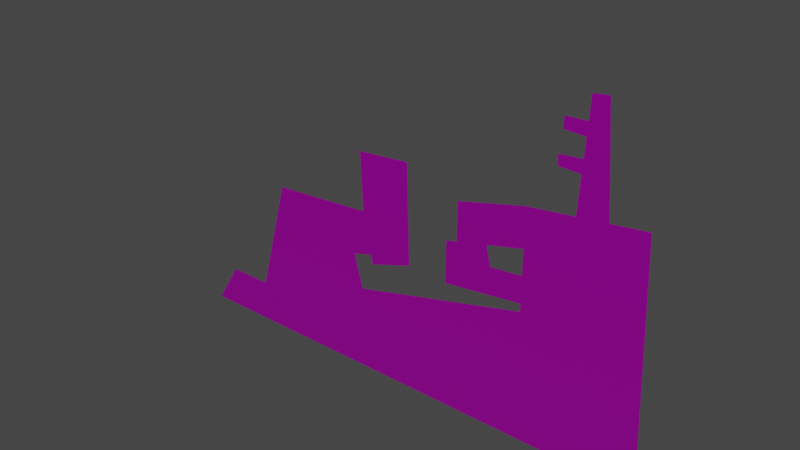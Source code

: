 # Source: Vista04.blend  (saved by Blender 3.1.7; exported with 4.5.12 LTS)
import bpy
from mathutils import Matrix  # noqa: F401  (used for matrix-valued properties, if any)

bpy.ops.wm.read_factory_settings(use_empty=True)
scene = bpy.context.scene
scene.name = 'Scene'

# ---- images (referenced by path relative to the original .blend; pixels are not part of the script)
import os
ASSET_DIR = os.environ.get("B2B_ASSET_DIR", "")  # directory of the original .blend (textures are referenced by path, not embedded)
HERE = os.path.dirname(os.path.abspath(__file__))  # packed textures are extracted next to this script under _unpacked/

def load_image(name, relpath, width, height, colorspace="sRGB"):
    """Load a texture the original file referenced (path relative to the .blend, or extracted next to this script)."""
    p = next((c for c in (os.path.join(HERE, relpath), os.path.join(ASSET_DIR, relpath)) if relpath and os.path.exists(c)), "")
    if p:
        img = bpy.data.images.load(p, check_existing=True)
        img.name = name
    else:  # same state as the original file: an image datablock whose file is absent (Cycles renders it pink)
        img = bpy.data.images.new(name, width, height)
        img.source = "FILE"
        img.filepath = "//" + (relpath or name)
    img.colorspace_settings.name = colorspace
    return img
img_t_env_struct_scrapyard_metal_01_bc_dds = load_image('T_ENV_STRUCT_Scrapyard_Metal_01_BC.dds', 'T_ENV_STRUCT_Scrapyard_Metal_01_BC.dds', 1024, 1024, 'sRGB')
img_t_env_struct_scrapyard_metal_01_n_dds = load_image('T_ENV_STRUCT_Scrapyard_Metal_01_N.dds', 'T_ENV_STRUCT_Scrapyard_Metal_01_N.dds', 1024, 1024, 'sRGB')
img_t_env_struct_scrapyard_metal_01_mra_dds = load_image('T_ENV_STRUCT_Scrapyard_Metal_01_MRA.dds', 'T_ENV_STRUCT_Scrapyard_Metal_01_MRA.dds', 1024, 1024, 'sRGB')

# ---- materials (node trees are filled in below, after node groups)
mat_mi_env_scrapyard_metal_01 = bpy.data.materials.new('MI_ENV_Scrapyard_Metal_01')
mat_mi_env_scrapyard_metal_01.use_transparent_shadow = False

# ---- material node trees
mat_mi_env_scrapyard_metal_01.use_nodes = True; mat_mi_env_scrapyard_metal_01.node_tree.nodes.clear()
_N = mat_mi_env_scrapyard_metal_01.node_tree.nodes; _L = mat_mi_env_scrapyard_metal_01.node_tree.links
n0 = _N.new('ShaderNodeBsdfPrincipled'); n0.name = 'Principled BSDF'; n0.location = (10, 300)
n0.distribution = 'GGX'
n0.subsurface_method = 'RANDOM_WALK_SKIN'
n0.inputs[3].default_value = 1.45
n0.inputs[27].default_value = (0.0, 0.0, 0.0, 1.0)
n0.inputs[28].default_value = 1.0
n1 = _N.new('ShaderNodeOutputMaterial'); n1.name = 'Material Output'; n1.location = (300, 300)
n2 = _N.new('ShaderNodeTexImage'); n2.name = 'Image Texture'; n2.location = (-280, 280)
n2.image = img_t_env_struct_scrapyard_metal_01_bc_dds
n3 = _N.new('ShaderNodeTexImage'); n3.name = 'Image Texture.002'; n3.location = (-552, -281)
n3.image = img_t_env_struct_scrapyard_metal_01_n_dds
n4 = _N.new('ShaderNodeNormalMap'); n4.name = 'Normal Map'; n4.location = (-218, -297)
n5 = _N.new('ShaderNodeTexImage'); n5.name = 'Image Texture.001'; n5.location = (-466, 10)
n5.image = img_t_env_struct_scrapyard_metal_01_mra_dds
_L.new(n0.outputs[0], n1.inputs[0])
_L.new(n2.outputs[0], n0.inputs[0])
_L.new(n3.outputs[0], n4.inputs[1])
_L.new(n4.outputs[0], n0.inputs[5])
_L.new(n5.outputs[0], n0.inputs[1])
_L.new(n5.outputs[0], n0.inputs[2])
n1.is_active_output = True

# ---- world
world_world = bpy.data.worlds.new('World'); scene.world = world_world
world_world.use_nodes = True; world_world.node_tree.nodes.clear()
_N = world_world.node_tree.nodes; _L = world_world.node_tree.links
n0 = _N.new('ShaderNodeOutputWorld'); n0.name = 'World Output'; n0.location = (300, 300)
n1 = _N.new('ShaderNodeBackground'); n1.name = 'Background'; n1.location = (10, 300)
n1.inputs[0].default_value = (0.05088, 0.05088, 0.05088, 1.0)
_L.new(n1.outputs[0], n0.inputs[0])
n0.is_active_output = True
world_world.color = (0.05088, 0.05088, 0.05088)
world_world.use_sun_shadow = False
world_world.sun_shadow_jitter_overblur = 0.0

# ---- meshes
me_sm_env_struct_scrapyard_vista_04_md_001 = bpy.data.meshes.new('SM_ENV_STRUCT_ScrapYard_Vista_04.md.001')
me_sm_env_struct_scrapyard_vista_04_md_001.from_pydata([(6.48, -3.815e-07, 13.36), (5.879, -3.815e-07, 13.29), (5.833, -3.815e-07, 12.41), (6.585, -3.815e-07, 12.16), (5.807, -3.815e-07, 11.91), (5.019, -3.815e-07, 12.39), (4.994, -3.815e-07, 11.95), (6.691, -3.815e-07, 10.94), (5.77, -3.815e-07, 11.2), (5.743, -3.815e-07, 10.69), (4.887, -3.815e-07, 11.12), (4.915, -3.815e-07, 10.72), (6.826, -3.815e-07, 9.388), (5.668, -3.815e-07, 9.253), (6.176, -3.815e-07, 8.596), (8.21, -3.815e-07, 9.55), (8.336, -3.815e-07, 6.874), (3.856, -3.815e-07, 7.507), (3.856, -3.815e-07, 9.041), (3.856, -3.815e-07, 6.514), (2.422, -3.815e-07, 7.163), (1.188, -3.815e-07, 8.39), (1.188, -3.815e-07, 6.866), (2.592, -3.815e-07, 6.4), (3.856, -3.815e-07, 5.462), (8.413, -3.815e-07, 5.234), (0.7403, -3.815e-07, 5.096), (0.7552, -3.815e-07, 6.774), (3.856, -3.815e-07, 5.155), (8.658, -9.918e-07, 0.01035), (-3.102, -3.815e-07, 3.431), (-7.724, -3.815e-07, 0.01035), (-10.19, -3.815e-07, 1.714), (-11.25, -3.815e-07, 0.01035), (-8.414, -3.815e-07, 1.714), (-7.143, -3.815e-07, 6.396), (-3.47, -3.815e-07, 4.795), (-3.01, -3.815e-07, 6.678), (-2.667, -3.815e-07, 5.019), (-0.8732, -3.815e-07, 5.198), (-2.589, -3.815e-07, 4.643), (-0.9806, -3.815e-07, 9.176), (-3.118, -3.815e-07, 8.998)], [], [(0, 1, 2), (0, 2, 3), (4, 3, 2), (5, 4, 2), (4, 5, 6), (4, 7, 3), (7, 4, 8), (9, 7, 8), (10, 9, 8), (9, 10, 11), (9, 12, 7), (12, 9, 13), (13, 14, 12), (12, 14, 15), (15, 14, 16), (13, 17, 14), (17, 13, 18), (19, 14, 17), (16, 14, 19), (18, 20, 17), (21, 20, 18), (22, 20, 21), (22, 23, 20), (16, 19, 24), (23, 24, 19), (16, 24, 25), (23, 22, 26), (24, 23, 26), (26, 22, 27), (25, 24, 28), (25, 28, 29), (30, 29, 28), (29, 30, 31), (31, 32, 33), (32, 31, 34), (31, 35, 34), (35, 31, 30), (35, 30, 36), (36, 37, 35), (37, 36, 38), (39, 38, 40), (37, 38, 39), (37, 39, 41), (37, 41, 42)])
_uv = me_sm_env_struct_scrapyard_vista_04_md_001.uv_layers.new(name='UV_SINGLE')
_uv.uv.foreach_set('vector', [0.8901, 0.8353, 0.8604, 0.8318, 0.8579, 0.7875, 0.8901, 0.8353, 0.8579, 0.7875, 0.8955, 0.7751, 0.8564, 0.7626, 0.8955, 0.7751, 0.8579, 0.7875, 0.8169, 0.7864, 0.8564, 0.7626, 0.8579, 0.7875, 0.8564, 0.7626, 0.8169, 0.7864, 0.8154, 0.7645, 0.8564, 0.7626, 0.9009, 0.7141, 0.8955, 0.7751, 0.9009, 0.7141, 0.8564, 0.7626, 0.8545, 0.7268, 0.8535, 0.7012, 0.9009, 0.7141, 0.8545, 0.7268, 0.8105, 0.7231, 0.8535, 0.7012, 0.8545, 0.7268, 0.8535, 0.7012, 0.8105, 0.7231, 0.8115, 0.7026, 0.8535, 0.7012, 0.9077, 0.636, 0.9009, 0.7141, 0.9077, 0.636, 0.8535, 0.7012, 0.8496, 0.6292, 0.8496, 0.6292, 0.875, 0.5962, 0.9077, 0.636, 0.9077, 0.636, 0.875, 0.5962, 0.9771, 0.644, 0.9771, 0.644, 0.875, 0.5962, 0.9834, 0.5095, 0.8496, 0.6292, 0.7583, 0.5415, 0.875, 0.5962, 0.7583, 0.5415, 0.8496, 0.6292, 0.7583, 0.6184, 0.7583, 0.4917, 0.875, 0.5962, 0.7583, 0.5415, 0.9834, 0.5095, 0.875, 0.5962, 0.7583, 0.4917, 0.7583, 0.6184, 0.6865, 0.5242, 0.7583, 0.5415, 0.6245, 0.5857, 0.6865, 0.5242, 0.7583, 0.6184, 0.6245, 0.5093, 0.6865, 0.5242, 0.6245, 0.5857, 0.6245, 0.5093, 0.6948, 0.4858, 0.6865, 0.5242, 0.9834, 0.5095, 0.7583, 0.4917, 0.7583, 0.439, 0.6948, 0.4858, 0.7583, 0.439, 0.7583, 0.4917, 0.9834, 0.5095, 0.7583, 0.439, 0.9873, 0.4272, 0.6948, 0.4858, 0.6245, 0.5093, 0.6021, 0.4204, 0.7583, 0.439, 0.6948, 0.4858, 0.6021, 0.4204, 0.6021, 0.4204, 0.6245, 0.5093, 0.6025, 0.5046, 0.9873, 0.4272, 0.7583, 0.439, 0.7583, 0.4233, 0.9873, 0.4272, 0.7583, 0.4233, 1.0, 0.165, 0.4092, 0.3369, 1.0, 0.165, 0.7583, 0.4233, 1.0, 0.165, 0.4092, 0.3369, 0.177, 0.165, 0.177, 0.165, 0.05334, 0.2505, -3.055e-05, 0.165, 0.05334, 0.2505, 0.177, 0.165, 0.1423, 0.2505, 0.177, 0.165, 0.2062, 0.4858, 0.1423, 0.2505, 0.2062, 0.4858, 0.177, 0.165, 0.4092, 0.3369, 0.2062, 0.4858, 0.4092, 0.3369, 0.3906, 0.4053, 0.3906, 0.4053, 0.4138, 0.5, 0.2062, 0.4858, 0.4138, 0.5, 0.3906, 0.4053, 0.4309, 0.4165, 0.521, 0.4253, 0.4309, 0.4165, 0.4348, 0.3975, 0.4138, 0.5, 0.4309, 0.4165, 0.521, 0.4253, 0.4138, 0.5, 0.521, 0.4253, 0.5156, 0.6252, 0.4138, 0.5, 0.5156, 0.6252, 0.4082, 0.6162])
_uv.active_render = True
_uv = me_sm_env_struct_scrapyard_vista_04_md_001.uv_layers.new(name='EXTRAUVS0')
_uv.uv.foreach_set('vector', [0.6567, 0.1411, 0.6533, 0.1685, 0.6128, 0.1709, 0.6567, 0.1411, 0.6128, 0.1709, 0.6011, 0.1362, 0.5898, 0.1719, 0.6011, 0.1362, 0.6128, 0.1709, 0.6118, 0.2085, 0.5898, 0.1719, 0.6128, 0.1709, 0.5898, 0.1719, 0.6118, 0.2085, 0.5918, 0.2095, 0.5898, 0.1719, 0.5449, 0.1313, 0.6011, 0.1362, 0.5449, 0.1313, 0.5898, 0.1719, 0.5566, 0.1738, 0.5332, 0.1748, 0.5449, 0.1313, 0.5566, 0.1738, 0.5532, 0.2144, 0.5332, 0.1748, 0.5566, 0.1738, 0.5332, 0.1748, 0.5532, 0.2144, 0.5347, 0.2134, 0.5332, 0.1748, 0.4734, 0.125, 0.5449, 0.1313, 0.4734, 0.125, 0.5332, 0.1748, 0.467, 0.1782, 0.467, 0.1782, 0.4368, 0.1548, 0.4734, 0.125, 0.4734, 0.125, 0.4368, 0.1548, 0.4807, 0.06104, 0.4807, 0.06104, 0.4368, 0.1548, 0.3572, 0.05518, 0.467, 0.1782, 0.3865, 0.2622, 0.4368, 0.1548, 0.3865, 0.2622, 0.467, 0.1782, 0.4573, 0.2622, 0.3403, 0.2622, 0.4368, 0.1548, 0.3865, 0.2622, 0.3572, 0.05518, 0.4368, 0.1548, 0.3403, 0.2622, 0.4573, 0.2622, 0.3704, 0.3286, 0.3865, 0.2622, 0.4272, 0.3857, 0.3704, 0.3286, 0.4573, 0.2622, 0.3567, 0.3857, 0.3704, 0.3286, 0.4272, 0.3857, 0.3567, 0.3857, 0.3352, 0.3208, 0.3704, 0.3286, 0.3572, 0.05518, 0.3403, 0.2622, 0.2917, 0.2622, 0.3352, 0.3208, 0.2917, 0.2622, 0.3403, 0.2622, 0.3572, 0.05518, 0.2917, 0.2622, 0.2812, 0.05176, 0.3352, 0.3208, 0.3567, 0.3857, 0.2749, 0.4062, 0.2917, 0.2622, 0.3352, 0.3208, 0.2749, 0.4062, 0.2749, 0.4062, 0.3567, 0.3857, 0.3525, 0.4053, 0.2812, 0.05176, 0.2917, 0.2622, 0.2776, 0.2622, 0.2812, 0.05176, 0.2776, 0.2622, 0.03998, 0.04004, 0.198, 0.5837, 0.03998, 0.04004, 0.2776, 0.2622, 0.03998, 0.04004, 0.198, 0.5837, 0.03998, 0.7972, 0.03998, 0.7972, 0.1187, 0.9109, 0.03998, 0.96, 0.1187, 0.9109, 0.03998, 0.7972, 0.1187, 0.8291, 0.03998, 0.7972, 0.335, 0.7704, 0.1187, 0.8291, 0.335, 0.7704, 0.03998, 0.7972, 0.198, 0.5837, 0.335, 0.7704, 0.198, 0.5837, 0.261, 0.6006, 0.261, 0.6006, 0.3481, 0.5793, 0.335, 0.7704, 0.3481, 0.5793, 0.261, 0.6006, 0.2715, 0.5635, 0.2795, 0.481, 0.2715, 0.5635, 0.2539, 0.5601, 0.3481, 0.5793, 0.2715, 0.5635, 0.2795, 0.481, 0.3481, 0.5793, 0.2795, 0.481, 0.4634, 0.4858, 0.3481, 0.5793, 0.4634, 0.4858, 0.4553, 0.5845])
_ca = me_sm_env_struct_scrapyard_vista_04_md_001.color_attributes.new('PSKVTXCOL_0', 'BYTE_COLOR', 'CORNER')
_ca.data.foreach_set('color', [0.0, 0.0, 0.0, 1.0, 0.0, 0.0, 0.0, 1.0, 0.0, 0.0, 0.0, 1.0, 0.0, 0.0, 0.0, 1.0, 0.0, 0.0, 0.0, 1.0, 0.0, 0.0, 0.0, 1.0, 0.0, 0.0, 0.0, 1.0, 0.0, 0.0, 0.0, 1.0, 0.0, 0.0, 0.0, 1.0, 0.0, 0.0, 0.0, 1.0, 0.0, 0.0, 0.0, 1.0, 0.0, 0.0, 0.0, 1.0, 0.0, 0.0, 0.0, 1.0, 0.0, 0.0, 0.0, 1.0, 0.0, 0.0, 0.0, 1.0, 0.0, 0.0, 0.0, 1.0, 0.0, 0.0, 0.0, 1.0, 0.0, 0.0, 0.0, 1.0, 0.0, 0.0, 0.0, 1.0, 0.0, 0.0, 0.0, 1.0, 0.0, 0.0, 0.0, 1.0, 0.0, 0.0, 0.0, 1.0, 0.0, 0.0, 0.0, 1.0, 0.0, 0.0, 0.0, 1.0, 0.0, 0.0, 0.0, 1.0, 0.0, 0.0, 0.0, 1.0, 0.0, 0.0, 0.0, 1.0, 0.0, 0.0, 0.0, 1.0, 0.0, 0.0, 0.0, 1.0, 0.0, 0.0, 0.0, 1.0, 0.0, 0.0, 0.0, 1.0, 0.0, 0.0, 0.0, 1.0, 0.0, 0.0, 0.0, 1.0, 0.0, 0.0, 0.0, 1.0, 0.0, 0.0, 0.0, 1.0, 0.0, 0.0, 0.0, 1.0, 0.0, 0.0, 0.0, 1.0, 0.0, 0.0, 0.0, 1.0, 0.0, 0.0, 0.0, 1.0, 0.0, 0.0, 0.0, 1.0, 0.0, 0.0, 0.0, 1.0, 0.0, 0.0, 0.0, 1.0, 0.0, 0.0, 0.0, 1.0, 0.0, 0.0, 0.0, 1.0, 0.0, 0.0, 0.0, 1.0, 0.0, 0.0, 0.0, 1.0, 0.0, 0.0, 0.0, 1.0, 0.0, 0.0, 0.0, 1.0, 0.0, 0.0, 0.0, 1.0, 0.0, 0.0, 0.0, 1.0, 0.0, 0.0, 0.0, 1.0, 0.0, 0.0, 0.0, 1.0, 0.0, 0.0, 0.0, 1.0, 0.0, 0.0, 0.0, 1.0, 0.0, 0.0, 0.0, 1.0, 0.0, 0.0, 0.0, 1.0, 0.0, 0.0, 0.0, 1.0, 0.0, 0.0, 0.0, 1.0, 0.0, 0.0, 0.0, 1.0, 0.0, 0.0, 0.0, 1.0, 0.0, 0.0, 0.0, 1.0, 0.0, 0.0, 0.0, 1.0, 0.0, 0.0, 0.0, 1.0, 0.0, 0.0, 0.0, 1.0, 0.0, 0.0, 0.0, 1.0, 0.0, 0.0, 0.0, 1.0, 0.0, 0.0, 0.0, 1.0, 0.0, 0.0, 0.0, 1.0, 0.0, 0.0, 0.0, 1.0, 0.0, 0.0, 0.0, 1.0, 0.0, 0.0, 0.0, 1.0, 0.0, 0.0, 0.0, 1.0, 0.0, 0.0, 0.0, 1.0, 0.0, 0.0, 0.0, 1.0, 0.0, 0.0, 0.0, 1.0, 0.0, 0.0, 0.0, 1.0, 0.0, 0.0, 0.0, 1.0, 0.0, 0.0, 0.0, 1.0, 0.0, 0.0, 0.0, 1.0, 0.0, 0.0, 0.0, 1.0, 0.0, 0.0, 0.0, 1.0, 0.0, 0.0, 0.0, 1.0, 0.0, 0.0, 0.0, 1.0, 0.0, 0.0, 0.0, 1.0, 0.0, 0.0, 0.0, 1.0, 0.0, 0.0, 0.0, 1.0, 0.0, 0.0, 0.0, 1.0, 0.0, 0.0, 0.0, 1.0, 0.0, 0.0, 0.0, 1.0, 0.0, 0.0, 0.0, 1.0, 0.0, 0.0, 0.0, 1.0, 0.0, 0.0, 0.0, 1.0, 0.0, 0.0, 0.0, 1.0, 0.0, 0.0, 0.0, 1.0, 0.0, 0.0, 0.0, 1.0, 0.0, 0.0, 0.0, 1.0, 0.0, 0.0, 0.0, 1.0, 0.0, 0.0, 0.0, 1.0, 0.0, 0.0, 0.0, 1.0, 0.0, 0.0, 0.0, 1.0, 0.0, 0.0, 0.0, 1.0, 0.0, 0.0, 0.0, 1.0, 0.0, 0.0, 0.0, 1.0, 0.0, 0.0, 0.0, 1.0, 0.0, 0.0, 0.0, 1.0, 0.0, 0.0, 0.0, 1.0, 0.0, 0.0, 0.0, 1.0, 0.0, 0.0, 0.0, 1.0, 0.0, 0.0, 0.0, 1.0, 0.0, 0.0, 0.0, 1.0, 0.0, 0.0, 0.0, 1.0, 0.0, 0.0, 0.0, 1.0, 0.0, 0.0, 0.0, 1.0, 0.0, 0.0, 0.0, 1.0, 0.0, 0.0, 0.0, 1.0, 0.0, 0.0, 0.0, 1.0, 0.0, 0.0, 0.0, 1.0, 0.0, 0.0, 0.0, 1.0, 0.0, 0.0, 0.0, 1.0, 0.0, 0.0, 0.0, 1.0, 0.0, 0.0, 0.0, 1.0, 0.0, 0.0, 0.0, 1.0, 0.0, 0.0, 0.0, 1.0, 0.0, 0.0, 0.0, 1.0, 0.0, 0.0, 0.0, 1.0, 0.0, 0.0, 0.0, 1.0, 0.0, 0.0, 0.0, 1.0, 0.0, 0.0, 0.0, 1.0, 0.0, 0.0, 0.0, 1.0, 0.0, 0.0, 0.0, 1.0, 0.0, 0.0, 0.0, 1.0, 0.0, 0.0, 0.0, 1.0])
me_sm_env_struct_scrapyard_vista_04_md_001.materials.append(mat_mi_env_scrapyard_metal_01)
me_sm_env_struct_scrapyard_vista_04_md_001.use_remesh_fix_poles = True
me_sm_env_struct_scrapyard_vista_04_md_001.use_remesh_preserve_attributes = False
me_sm_env_struct_scrapyard_vista_04_md_001.update()

# ---- objects
ob_sm_env_struct_scrapyard_vista_04_mo = bpy.data.objects.new('SM_ENV_STRUCT_ScrapYard_Vista_04.mo', me_sm_env_struct_scrapyard_vista_04_md_001)

# ---- transforms, parenting, visibility, modifiers, constraints
ob_sm_env_struct_scrapyard_vista_04_mo.location = (0.0, 0.0, 0.0)

# ---- collection membership
scene.collection.objects.link(ob_sm_env_struct_scrapyard_vista_04_mo)

# ---- scene / render settings (as saved in the file)
scene.frame_start = 1; scene.frame_end = 250; scene.frame_set(1)
scene.render.engine = 'BLENDER_EEVEE_NEXT'
scene.cycles.sampling_pattern = 'TABULATED_SOBOL'
scene.cycles.use_light_tree = False
scene.view_settings.view_transform = 'Filmic'
bpy.context.view_layer.update()

# ---- added for rendering (the .blend has no active camera and no usable light): camera, sun
cam_auto = bpy.data.cameras.new('AutoCamera')
cam_auto.lens = 50.0
cam_auto.sensor_width = 36.0
cam_auto.clip_end = 1000.0
ob_auto_camera = bpy.data.objects.new('AutoCamera', cam_auto)
scene.collection.objects.link(ob_auto_camera)
ob_auto_camera.location = (20.8805, -26.6104, 24.4253)
ob_auto_camera.rotation_euler = (1.09748, -7.21219e-08, 0.694738)
scene.camera = ob_auto_camera
light_auto_sun = bpy.data.lights.new('AutoSun', 'SUN')
light_auto_sun.energy = 3.0
light_auto_sun.angle = 0.0523599
ob_auto_sun = bpy.data.objects.new('AutoSun', light_auto_sun)
scene.collection.objects.link(ob_auto_sun)
ob_auto_sun.rotation_euler = (0.872665, 0.174533, 0.523599)
bpy.context.view_layer.update()
